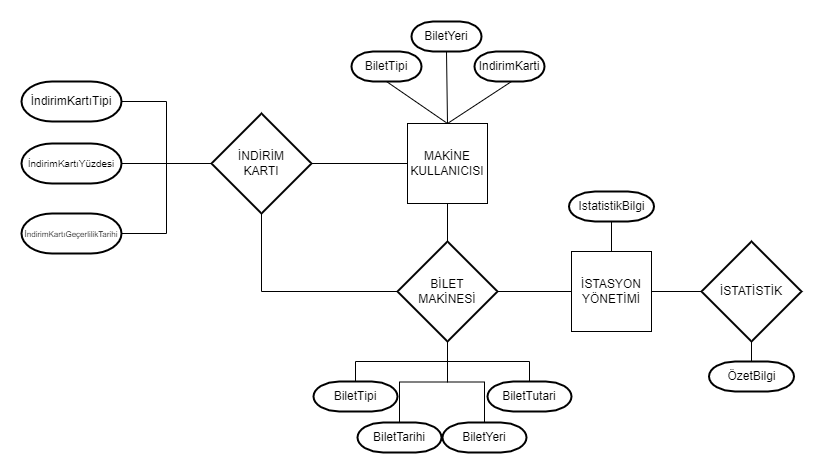

The diagram above was exported from draw.io. Its source (the exported page's mxGraphModel, read from the mxfile embedded in the PNG):
<mxGraphModel dx="2208" dy="764" grid="1" gridSize="10" guides="1" tooltips="1" connect="1" arrows="1" fold="1" page="1" pageScale="1" pageWidth="827" pageHeight="1169" math="0" shadow="0">
  <root>
    <mxCell id="0" />
    <mxCell id="1" parent="0" />
    <mxCell id="nYWV91yp9RJnJM-7POk5-22" style="edgeStyle=orthogonalEdgeStyle;rounded=0;orthogonalLoop=1;jettySize=auto;html=1;entryX=0.5;entryY=0;entryDx=0;entryDy=0;entryPerimeter=0;fontFamily=Helvetica;fontSize=12;fontColor=default;endArrow=none;endFill=0;" parent="1" source="nYWV91yp9RJnJM-7POk5-1" target="nYWV91yp9RJnJM-7POk5-21" edge="1">
      <mxGeometry relative="1" as="geometry" />
    </mxCell>
    <mxCell id="uWbJ1SxV4aD13-WHxICM-3" style="edgeStyle=orthogonalEdgeStyle;rounded=0;orthogonalLoop=1;jettySize=auto;html=1;entryX=1;entryY=0.5;entryDx=0;entryDy=0;entryPerimeter=0;endArrow=none;endFill=0;" edge="1" parent="1" source="nYWV91yp9RJnJM-7POk5-1" target="uWbJ1SxV4aD13-WHxICM-2">
      <mxGeometry relative="1" as="geometry" />
    </mxCell>
    <mxCell id="nYWV91yp9RJnJM-7POk5-1" value="MAKİNE KULLANICISI" style="whiteSpace=wrap;html=1;aspect=fixed;" parent="1" vertex="1">
      <mxGeometry x="346" y="182" width="80" height="80" as="geometry" />
    </mxCell>
    <mxCell id="nYWV91yp9RJnJM-7POk5-9" value="BiletTipi" style="strokeWidth=2;html=1;shape=mxgraph.flowchart.terminator;whiteSpace=wrap;rounded=1;shadow=0;glass=0;comic=0;sketch=0;fontFamily=Helvetica;fontSize=12;fontColor=default;fillColor=default;" parent="1" vertex="1">
      <mxGeometry x="290" y="110" width="70" height="30" as="geometry" />
    </mxCell>
    <mxCell id="nYWV91yp9RJnJM-7POk5-10" value="BiletYeri" style="strokeWidth=2;html=1;shape=mxgraph.flowchart.terminator;whiteSpace=wrap;rounded=1;shadow=0;glass=0;comic=0;sketch=0;fontFamily=Helvetica;fontSize=12;fontColor=default;fillColor=default;" parent="1" vertex="1">
      <mxGeometry x="350" y="80" width="70" height="30" as="geometry" />
    </mxCell>
    <mxCell id="nYWV91yp9RJnJM-7POk5-11" value="IndirimKarti" style="strokeWidth=2;html=1;shape=mxgraph.flowchart.terminator;whiteSpace=wrap;rounded=1;shadow=0;glass=0;comic=0;sketch=0;fontFamily=Helvetica;fontSize=12;fontColor=default;fillColor=default;" parent="1" vertex="1">
      <mxGeometry x="413" y="110" width="70" height="30" as="geometry" />
    </mxCell>
    <mxCell id="nYWV91yp9RJnJM-7POk5-15" value="" style="endArrow=none;html=1;rounded=0;fontFamily=Helvetica;fontSize=12;fontColor=default;entryX=0.529;entryY=1;entryDx=0;entryDy=0;entryPerimeter=0;exitX=0.5;exitY=0;exitDx=0;exitDy=0;" parent="1" source="nYWV91yp9RJnJM-7POk5-1" target="nYWV91yp9RJnJM-7POk5-11" edge="1">
      <mxGeometry width="50" height="50" relative="1" as="geometry">
        <mxPoint x="389" y="180" as="sourcePoint" />
        <mxPoint x="439" y="130" as="targetPoint" />
      </mxGeometry>
    </mxCell>
    <mxCell id="nYWV91yp9RJnJM-7POk5-16" value="" style="endArrow=none;html=1;rounded=0;fontFamily=Helvetica;fontSize=12;fontColor=default;entryX=0.5;entryY=1;entryDx=0;entryDy=0;entryPerimeter=0;exitX=0.5;exitY=0;exitDx=0;exitDy=0;" parent="1" source="nYWV91yp9RJnJM-7POk5-1" target="nYWV91yp9RJnJM-7POk5-10" edge="1">
      <mxGeometry width="50" height="50" relative="1" as="geometry">
        <mxPoint x="354.48" y="170" as="sourcePoint" />
        <mxPoint x="415.51" y="130" as="targetPoint" />
      </mxGeometry>
    </mxCell>
    <mxCell id="nYWV91yp9RJnJM-7POk5-17" value="" style="endArrow=none;html=1;rounded=0;fontFamily=Helvetica;fontSize=12;fontColor=default;entryX=0.5;entryY=0;entryDx=0;entryDy=0;exitX=0.5;exitY=1;exitDx=0;exitDy=0;exitPerimeter=0;" parent="1" source="nYWV91yp9RJnJM-7POk5-9" target="nYWV91yp9RJnJM-7POk5-1" edge="1">
      <mxGeometry width="50" height="50" relative="1" as="geometry">
        <mxPoint x="310" y="180" as="sourcePoint" />
        <mxPoint x="371.03" y="140" as="targetPoint" />
      </mxGeometry>
    </mxCell>
    <mxCell id="nYWV91yp9RJnJM-7POk5-24" style="edgeStyle=orthogonalEdgeStyle;rounded=0;orthogonalLoop=1;jettySize=auto;html=1;entryX=0;entryY=0.5;entryDx=0;entryDy=0;fontFamily=Helvetica;fontSize=12;fontColor=default;endArrow=none;endFill=0;" parent="1" source="nYWV91yp9RJnJM-7POk5-21" target="nYWV91yp9RJnJM-7POk5-23" edge="1">
      <mxGeometry relative="1" as="geometry" />
    </mxCell>
    <mxCell id="nYWV91yp9RJnJM-7POk5-28" style="edgeStyle=orthogonalEdgeStyle;rounded=0;orthogonalLoop=1;jettySize=auto;html=1;entryX=0.5;entryY=0;entryDx=0;entryDy=0;entryPerimeter=0;fontFamily=Helvetica;fontSize=12;fontColor=default;endArrow=none;endFill=0;" parent="1" source="nYWV91yp9RJnJM-7POk5-21" target="nYWV91yp9RJnJM-7POk5-27" edge="1">
      <mxGeometry relative="1" as="geometry" />
    </mxCell>
    <mxCell id="uWbJ1SxV4aD13-WHxICM-5" style="edgeStyle=orthogonalEdgeStyle;rounded=0;orthogonalLoop=1;jettySize=auto;html=1;exitX=0;exitY=0.5;exitDx=0;exitDy=0;exitPerimeter=0;endArrow=none;endFill=0;" edge="1" parent="1" source="nYWV91yp9RJnJM-7POk5-21">
      <mxGeometry relative="1" as="geometry">
        <mxPoint x="200" y="350" as="targetPoint" />
      </mxGeometry>
    </mxCell>
    <mxCell id="nYWV91yp9RJnJM-7POk5-21" value="BİLET&lt;br&gt;MAKİNESİ" style="strokeWidth=2;html=1;shape=mxgraph.flowchart.decision;whiteSpace=wrap;rounded=1;shadow=0;glass=0;comic=0;sketch=0;fontFamily=Helvetica;fontSize=12;fontColor=default;fillColor=default;" parent="1" vertex="1">
      <mxGeometry x="336" y="300" width="100" height="100" as="geometry" />
    </mxCell>
    <mxCell id="nYWV91yp9RJnJM-7POk5-32" value="" style="edgeStyle=orthogonalEdgeStyle;rounded=0;orthogonalLoop=1;jettySize=auto;html=1;fontFamily=Helvetica;fontSize=12;fontColor=default;endArrow=none;endFill=0;" parent="1" source="nYWV91yp9RJnJM-7POk5-23" target="nYWV91yp9RJnJM-7POk5-25" edge="1">
      <mxGeometry relative="1" as="geometry" />
    </mxCell>
    <mxCell id="nYWV91yp9RJnJM-7POk5-36" value="" style="edgeStyle=orthogonalEdgeStyle;rounded=0;orthogonalLoop=1;jettySize=auto;html=1;fontFamily=Helvetica;fontSize=12;fontColor=default;endArrow=none;endFill=0;" parent="1" source="nYWV91yp9RJnJM-7POk5-23" target="nYWV91yp9RJnJM-7POk5-35" edge="1">
      <mxGeometry relative="1" as="geometry" />
    </mxCell>
    <mxCell id="nYWV91yp9RJnJM-7POk5-23" value="İSTASYON&lt;br&gt;YÖNETİMİ" style="whiteSpace=wrap;html=1;aspect=fixed;" parent="1" vertex="1">
      <mxGeometry x="510" y="310" width="80" height="80" as="geometry" />
    </mxCell>
    <mxCell id="nYWV91yp9RJnJM-7POk5-25" value="IstatistikBilgi" style="strokeWidth=2;html=1;shape=mxgraph.flowchart.terminator;whiteSpace=wrap;rounded=1;shadow=0;glass=0;comic=0;sketch=0;fontFamily=Helvetica;fontSize=12;fontColor=default;fillColor=default;" parent="1" vertex="1">
      <mxGeometry x="507.5" y="250" width="85" height="30" as="geometry" />
    </mxCell>
    <mxCell id="nYWV91yp9RJnJM-7POk5-27" value="BiletTipi" style="strokeWidth=2;html=1;shape=mxgraph.flowchart.terminator;whiteSpace=wrap;rounded=1;shadow=0;glass=0;comic=0;sketch=0;fontFamily=Helvetica;fontSize=12;fontColor=default;fillColor=default;" parent="1" vertex="1">
      <mxGeometry x="252" y="440" width="84" height="30" as="geometry" />
    </mxCell>
    <mxCell id="nYWV91yp9RJnJM-7POk5-30" value="" style="edgeStyle=orthogonalEdgeStyle;rounded=0;orthogonalLoop=1;jettySize=auto;html=1;fontFamily=Helvetica;fontSize=12;fontColor=default;endArrow=none;endFill=0;" parent="1" source="nYWV91yp9RJnJM-7POk5-29" target="nYWV91yp9RJnJM-7POk5-21" edge="1">
      <mxGeometry relative="1" as="geometry" />
    </mxCell>
    <mxCell id="nYWV91yp9RJnJM-7POk5-29" value="BiletTutari" style="strokeWidth=2;html=1;shape=mxgraph.flowchart.terminator;whiteSpace=wrap;rounded=1;shadow=0;glass=0;comic=0;sketch=0;fontFamily=Helvetica;fontSize=12;fontColor=default;fillColor=default;" parent="1" vertex="1">
      <mxGeometry x="426" y="440" width="84" height="30" as="geometry" />
    </mxCell>
    <mxCell id="nYWV91yp9RJnJM-7POk5-34" value="" style="edgeStyle=orthogonalEdgeStyle;rounded=0;orthogonalLoop=1;jettySize=auto;html=1;fontFamily=Helvetica;fontSize=12;fontColor=default;endArrow=none;endFill=0;" parent="1" source="nYWV91yp9RJnJM-7POk5-33" target="nYWV91yp9RJnJM-7POk5-21" edge="1">
      <mxGeometry relative="1" as="geometry" />
    </mxCell>
    <mxCell id="nYWV91yp9RJnJM-7POk5-33" value="BiletYeri" style="strokeWidth=2;html=1;shape=mxgraph.flowchart.terminator;whiteSpace=wrap;rounded=1;shadow=0;glass=0;comic=0;sketch=0;fontFamily=Helvetica;fontSize=12;fontColor=default;fillColor=default;" parent="1" vertex="1">
      <mxGeometry x="380" y="481" width="84" height="30" as="geometry" />
    </mxCell>
    <mxCell id="nYWV91yp9RJnJM-7POk5-37" value="" style="edgeStyle=orthogonalEdgeStyle;rounded=0;orthogonalLoop=1;jettySize=auto;html=1;fontFamily=Helvetica;fontSize=12;fontColor=default;endArrow=none;endFill=0;" parent="1" source="nYWV91yp9RJnJM-7POk5-35" target="nYWV91yp9RJnJM-7POk5-23" edge="1">
      <mxGeometry relative="1" as="geometry" />
    </mxCell>
    <mxCell id="nYWV91yp9RJnJM-7POk5-35" value="İSTATİSTİK" style="strokeWidth=2;html=1;shape=mxgraph.flowchart.decision;whiteSpace=wrap;rounded=1;shadow=0;glass=0;comic=0;sketch=0;fontFamily=Helvetica;fontSize=12;fontColor=default;fillColor=default;" parent="1" vertex="1">
      <mxGeometry x="640" y="300" width="100" height="100" as="geometry" />
    </mxCell>
    <mxCell id="nYWV91yp9RJnJM-7POk5-39" value="" style="edgeStyle=orthogonalEdgeStyle;rounded=0;orthogonalLoop=1;jettySize=auto;html=1;fontFamily=Helvetica;fontSize=12;fontColor=default;endArrow=none;endFill=0;" parent="1" source="nYWV91yp9RJnJM-7POk5-38" target="nYWV91yp9RJnJM-7POk5-35" edge="1">
      <mxGeometry relative="1" as="geometry" />
    </mxCell>
    <mxCell id="nYWV91yp9RJnJM-7POk5-38" value="ÖzetBilgi" style="strokeWidth=2;html=1;shape=mxgraph.flowchart.terminator;whiteSpace=wrap;rounded=1;shadow=0;glass=0;comic=0;sketch=0;fontFamily=Helvetica;fontSize=12;fontColor=default;fillColor=default;" parent="1" vertex="1">
      <mxGeometry x="647.5" y="420" width="85" height="30" as="geometry" />
    </mxCell>
    <mxCell id="uWbJ1SxV4aD13-WHxICM-4" style="edgeStyle=orthogonalEdgeStyle;rounded=0;orthogonalLoop=1;jettySize=auto;html=1;endArrow=none;endFill=0;" edge="1" parent="1" source="uWbJ1SxV4aD13-WHxICM-2">
      <mxGeometry relative="1" as="geometry">
        <mxPoint x="200" y="350" as="targetPoint" />
      </mxGeometry>
    </mxCell>
    <mxCell id="uWbJ1SxV4aD13-WHxICM-2" value="İNDİRİM&lt;br&gt;KARTI" style="strokeWidth=2;html=1;shape=mxgraph.flowchart.decision;whiteSpace=wrap;rounded=1;shadow=0;glass=0;comic=0;sketch=0;fontFamily=Helvetica;fontSize=12;fontColor=default;fillColor=default;" vertex="1" parent="1">
      <mxGeometry x="150" y="172" width="100" height="100" as="geometry" />
    </mxCell>
    <mxCell id="uWbJ1SxV4aD13-WHxICM-7" value="" style="edgeStyle=orthogonalEdgeStyle;rounded=0;orthogonalLoop=1;jettySize=auto;html=1;endArrow=none;endFill=0;" edge="1" parent="1" source="uWbJ1SxV4aD13-WHxICM-6" target="uWbJ1SxV4aD13-WHxICM-2">
      <mxGeometry relative="1" as="geometry" />
    </mxCell>
    <mxCell id="uWbJ1SxV4aD13-WHxICM-6" value="İndirimKartıTipi" style="strokeWidth=2;html=1;shape=mxgraph.flowchart.terminator;whiteSpace=wrap;rounded=1;shadow=0;glass=0;comic=0;sketch=0;fontFamily=Helvetica;fontSize=12;fontColor=default;fillColor=default;" vertex="1" parent="1">
      <mxGeometry x="-40" y="140" width="100" height="40" as="geometry" />
    </mxCell>
    <mxCell id="uWbJ1SxV4aD13-WHxICM-14" style="edgeStyle=orthogonalEdgeStyle;rounded=0;orthogonalLoop=1;jettySize=auto;html=1;entryX=0;entryY=0.5;entryDx=0;entryDy=0;entryPerimeter=0;fontSize=10;endArrow=none;endFill=0;" edge="1" parent="1" source="uWbJ1SxV4aD13-WHxICM-13" target="uWbJ1SxV4aD13-WHxICM-2">
      <mxGeometry relative="1" as="geometry" />
    </mxCell>
    <mxCell id="uWbJ1SxV4aD13-WHxICM-13" value="&lt;font style=&quot;font-size: 10px&quot;&gt;İndirimKartıYüzdesi&lt;/font&gt;" style="strokeWidth=2;html=1;shape=mxgraph.flowchart.terminator;whiteSpace=wrap;rounded=1;shadow=0;glass=0;comic=0;sketch=0;fontFamily=Helvetica;fontSize=12;fontColor=default;fillColor=default;" vertex="1" parent="1">
      <mxGeometry x="-40" y="202" width="100" height="40" as="geometry" />
    </mxCell>
    <mxCell id="uWbJ1SxV4aD13-WHxICM-17" style="edgeStyle=orthogonalEdgeStyle;rounded=0;orthogonalLoop=1;jettySize=auto;html=1;entryX=0;entryY=0.5;entryDx=0;entryDy=0;entryPerimeter=0;fontSize=8;endArrow=none;endFill=0;" edge="1" parent="1" source="uWbJ1SxV4aD13-WHxICM-15" target="uWbJ1SxV4aD13-WHxICM-2">
      <mxGeometry relative="1" as="geometry" />
    </mxCell>
    <mxCell id="uWbJ1SxV4aD13-WHxICM-15" value="&lt;font style=&quot;font-size: 8px&quot;&gt;İndirimKartıGeçerlilikTarihi&lt;/font&gt;" style="strokeWidth=2;html=1;shape=mxgraph.flowchart.terminator;whiteSpace=wrap;rounded=1;shadow=0;glass=0;comic=0;sketch=0;fontFamily=Helvetica;fontSize=12;fontColor=default;fillColor=default;" vertex="1" parent="1">
      <mxGeometry x="-40" y="272" width="100" height="40" as="geometry" />
    </mxCell>
    <mxCell id="uWbJ1SxV4aD13-WHxICM-20" style="edgeStyle=orthogonalEdgeStyle;rounded=0;orthogonalLoop=1;jettySize=auto;html=1;entryX=0.5;entryY=1;entryDx=0;entryDy=0;entryPerimeter=0;fontSize=8;endArrow=none;endFill=0;" edge="1" parent="1" source="uWbJ1SxV4aD13-WHxICM-18" target="nYWV91yp9RJnJM-7POk5-21">
      <mxGeometry relative="1" as="geometry" />
    </mxCell>
    <mxCell id="uWbJ1SxV4aD13-WHxICM-18" value="BiletTarihi" style="strokeWidth=2;html=1;shape=mxgraph.flowchart.terminator;whiteSpace=wrap;rounded=1;shadow=0;glass=0;comic=0;sketch=0;fontFamily=Helvetica;fontSize=12;fontColor=default;fillColor=default;" vertex="1" parent="1">
      <mxGeometry x="296" y="481" width="84" height="30" as="geometry" />
    </mxCell>
  </root>
</mxGraphModel>